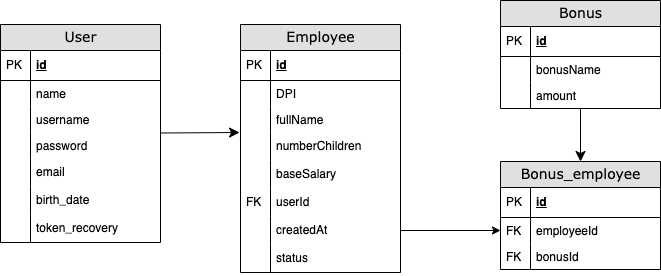

The diagram above was exported from draw.io. Its source (the exported page's mxGraphModel, read from the mxfile embedded in the PNG):
<mxGraphModel dx="1588" dy="876" grid="1" gridSize="10" guides="1" tooltips="1" connect="1" arrows="1" fold="1" page="1" pageScale="1" pageWidth="1100" pageHeight="850" background="none" math="0" shadow="0">
  <root>
    <mxCell id="0" />
    <mxCell id="1" parent="0" />
    <mxCell id="2" style="edgeStyle=none;curved=1;rounded=0;orthogonalLoop=1;jettySize=auto;html=1;entryX=-0.006;entryY=0;entryDx=0;entryDy=0;fontSize=12;startSize=8;endSize=8;entryPerimeter=0;" edge="1" source="3" target="25" parent="1">
      <mxGeometry relative="1" as="geometry" />
    </mxCell>
    <mxCell id="3" value="User" style="swimlane;html=1;fontStyle=0;childLayout=stackLayout;horizontal=1;startSize=26;fillColor=#e0e0e0;horizontalStack=0;resizeParent=1;resizeLast=0;collapsible=1;marginBottom=0;swimlaneFillColor=#ffffff;align=center;rounded=0;shadow=0;comic=0;labelBackgroundColor=none;strokeWidth=1;fontFamily=Verdana;fontSize=14" vertex="1" parent="1">
      <mxGeometry x="190" y="714" width="160" height="218" as="geometry" />
    </mxCell>
    <mxCell id="4" value="id" style="shape=partialRectangle;top=0;left=0;right=0;bottom=1;html=1;align=left;verticalAlign=middle;fillColor=none;spacingLeft=34;spacingRight=4;whiteSpace=wrap;overflow=hidden;rotatable=0;points=[[0,0.5],[1,0.5]];portConstraint=eastwest;dropTarget=0;fontStyle=5;" vertex="1" parent="3">
      <mxGeometry y="26" width="160" height="30" as="geometry" />
    </mxCell>
    <mxCell id="5" value="PK" style="shape=partialRectangle;top=0;left=0;bottom=0;html=1;fillColor=none;align=left;verticalAlign=middle;spacingLeft=4;spacingRight=4;whiteSpace=wrap;overflow=hidden;rotatable=0;points=[];portConstraint=eastwest;part=1;" connectable="0" vertex="1" parent="4">
      <mxGeometry width="30" height="30" as="geometry" />
    </mxCell>
    <mxCell id="6" value="name" style="shape=partialRectangle;top=0;left=0;right=0;bottom=0;html=1;align=left;verticalAlign=top;fillColor=none;spacingLeft=34;spacingRight=4;whiteSpace=wrap;overflow=hidden;rotatable=0;points=[[0,0.5],[1,0.5]];portConstraint=eastwest;dropTarget=0;" vertex="1" parent="3">
      <mxGeometry y="56" width="160" height="26" as="geometry" />
    </mxCell>
    <mxCell id="7" value="" style="shape=partialRectangle;top=0;left=0;bottom=0;html=1;fillColor=none;align=left;verticalAlign=top;spacingLeft=4;spacingRight=4;whiteSpace=wrap;overflow=hidden;rotatable=0;points=[];portConstraint=eastwest;part=1;" connectable="0" vertex="1" parent="6">
      <mxGeometry width="30" height="26" as="geometry" />
    </mxCell>
    <mxCell id="8" value="username" style="shape=partialRectangle;top=0;left=0;right=0;bottom=0;html=1;align=left;verticalAlign=top;fillColor=none;spacingLeft=34;spacingRight=4;whiteSpace=wrap;overflow=hidden;rotatable=0;points=[[0,0.5],[1,0.5]];portConstraint=eastwest;dropTarget=0;" vertex="1" parent="3">
      <mxGeometry y="82" width="160" height="26" as="geometry" />
    </mxCell>
    <mxCell id="9" value="" style="shape=partialRectangle;top=0;left=0;bottom=0;html=1;fillColor=none;align=left;verticalAlign=top;spacingLeft=4;spacingRight=4;whiteSpace=wrap;overflow=hidden;rotatable=0;points=[];portConstraint=eastwest;part=1;" connectable="0" vertex="1" parent="8">
      <mxGeometry width="30" height="26" as="geometry" />
    </mxCell>
    <mxCell id="10" value="password" style="shape=partialRectangle;top=0;left=0;right=0;bottom=0;html=1;align=left;verticalAlign=top;fillColor=none;spacingLeft=34;spacingRight=4;whiteSpace=wrap;overflow=hidden;rotatable=0;points=[[0,0.5],[1,0.5]];portConstraint=eastwest;dropTarget=0;" vertex="1" parent="3">
      <mxGeometry y="108" width="160" height="26" as="geometry" />
    </mxCell>
    <mxCell id="11" value="" style="shape=partialRectangle;top=0;left=0;bottom=0;html=1;fillColor=none;align=left;verticalAlign=top;spacingLeft=4;spacingRight=4;whiteSpace=wrap;overflow=hidden;rotatable=0;points=[];portConstraint=eastwest;part=1;" connectable="0" vertex="1" parent="10">
      <mxGeometry width="30" height="26" as="geometry" />
    </mxCell>
    <mxCell id="12" value="email" style="shape=partialRectangle;top=0;left=0;right=0;bottom=0;html=1;align=left;verticalAlign=top;fillColor=none;spacingLeft=34;spacingRight=4;whiteSpace=wrap;overflow=hidden;rotatable=0;points=[[0,0.5],[1,0.5]];portConstraint=eastwest;dropTarget=0;" vertex="1" parent="3">
      <mxGeometry y="134" width="160" height="28" as="geometry" />
    </mxCell>
    <mxCell id="13" value="" style="shape=partialRectangle;top=0;left=0;bottom=0;html=1;fillColor=none;align=left;verticalAlign=top;spacingLeft=4;spacingRight=4;whiteSpace=wrap;overflow=hidden;rotatable=0;points=[];portConstraint=eastwest;part=1;" connectable="0" vertex="1" parent="12">
      <mxGeometry width="30" height="28" as="geometry" />
    </mxCell>
    <mxCell id="14" value="birth_date" style="shape=partialRectangle;top=0;left=0;right=0;bottom=0;html=1;align=left;verticalAlign=top;fillColor=none;spacingLeft=34;spacingRight=4;whiteSpace=wrap;overflow=hidden;rotatable=0;points=[[0,0.5],[1,0.5]];portConstraint=eastwest;dropTarget=0;" vertex="1" parent="3">
      <mxGeometry y="162" width="160" height="28" as="geometry" />
    </mxCell>
    <mxCell id="15" value="" style="shape=partialRectangle;top=0;left=0;bottom=0;html=1;fillColor=none;align=left;verticalAlign=top;spacingLeft=4;spacingRight=4;whiteSpace=wrap;overflow=hidden;rotatable=0;points=[];portConstraint=eastwest;part=1;" connectable="0" vertex="1" parent="14">
      <mxGeometry width="30" height="28" as="geometry" />
    </mxCell>
    <mxCell id="16" value="token_recovery" style="shape=partialRectangle;top=0;left=0;right=0;bottom=0;html=1;align=left;verticalAlign=top;fillColor=none;spacingLeft=34;spacingRight=4;whiteSpace=wrap;overflow=hidden;rotatable=0;points=[[0,0.5],[1,0.5]];portConstraint=eastwest;dropTarget=0;" vertex="1" parent="3">
      <mxGeometry y="190" width="160" height="28" as="geometry" />
    </mxCell>
    <mxCell id="17" value="" style="shape=partialRectangle;top=0;left=0;bottom=0;html=1;fillColor=none;align=left;verticalAlign=top;spacingLeft=4;spacingRight=4;whiteSpace=wrap;overflow=hidden;rotatable=0;points=[];portConstraint=eastwest;part=1;" connectable="0" vertex="1" parent="16">
      <mxGeometry width="30" height="28" as="geometry" />
    </mxCell>
    <mxCell id="18" value="Employee" style="swimlane;html=1;fontStyle=0;childLayout=stackLayout;horizontal=1;startSize=26;fillColor=#e0e0e0;horizontalStack=0;resizeParent=1;resizeLast=0;collapsible=1;marginBottom=0;swimlaneFillColor=#ffffff;align=center;rounded=0;shadow=0;comic=0;labelBackgroundColor=none;strokeWidth=1;fontFamily=Verdana;fontSize=14" vertex="1" parent="1">
      <mxGeometry x="430" y="714" width="160" height="248" as="geometry" />
    </mxCell>
    <mxCell id="19" value="id" style="shape=partialRectangle;top=0;left=0;right=0;bottom=1;html=1;align=left;verticalAlign=middle;fillColor=none;spacingLeft=34;spacingRight=4;whiteSpace=wrap;overflow=hidden;rotatable=0;points=[[0,0.5],[1,0.5]];portConstraint=eastwest;dropTarget=0;fontStyle=5;" vertex="1" parent="18">
      <mxGeometry y="26" width="160" height="30" as="geometry" />
    </mxCell>
    <mxCell id="20" value="PK" style="shape=partialRectangle;top=0;left=0;bottom=0;html=1;fillColor=none;align=left;verticalAlign=middle;spacingLeft=4;spacingRight=4;whiteSpace=wrap;overflow=hidden;rotatable=0;points=[];portConstraint=eastwest;part=1;" connectable="0" vertex="1" parent="19">
      <mxGeometry width="30" height="30" as="geometry" />
    </mxCell>
    <mxCell id="21" value="DPI" style="shape=partialRectangle;top=0;left=0;right=0;bottom=0;html=1;align=left;verticalAlign=top;fillColor=none;spacingLeft=34;spacingRight=4;whiteSpace=wrap;overflow=hidden;rotatable=0;points=[[0,0.5],[1,0.5]];portConstraint=eastwest;dropTarget=0;" vertex="1" parent="18">
      <mxGeometry y="56" width="160" height="26" as="geometry" />
    </mxCell>
    <mxCell id="22" value="" style="shape=partialRectangle;top=0;left=0;bottom=0;html=1;fillColor=none;align=left;verticalAlign=top;spacingLeft=4;spacingRight=4;whiteSpace=wrap;overflow=hidden;rotatable=0;points=[];portConstraint=eastwest;part=1;" connectable="0" vertex="1" parent="21">
      <mxGeometry width="30" height="26" as="geometry" />
    </mxCell>
    <mxCell id="23" value="fullName" style="shape=partialRectangle;top=0;left=0;right=0;bottom=0;html=1;align=left;verticalAlign=top;fillColor=none;spacingLeft=34;spacingRight=4;whiteSpace=wrap;overflow=hidden;rotatable=0;points=[[0,0.5],[1,0.5]];portConstraint=eastwest;dropTarget=0;" vertex="1" parent="18">
      <mxGeometry y="82" width="160" height="26" as="geometry" />
    </mxCell>
    <mxCell id="24" value="" style="shape=partialRectangle;top=0;left=0;bottom=0;html=1;fillColor=none;align=left;verticalAlign=top;spacingLeft=4;spacingRight=4;whiteSpace=wrap;overflow=hidden;rotatable=0;points=[];portConstraint=eastwest;part=1;" connectable="0" vertex="1" parent="23">
      <mxGeometry width="30" height="26" as="geometry" />
    </mxCell>
    <mxCell id="25" value="numberChildren" style="shape=partialRectangle;top=0;left=0;right=0;bottom=0;html=1;align=left;verticalAlign=top;fillColor=none;spacingLeft=34;spacingRight=4;whiteSpace=wrap;overflow=hidden;rotatable=0;points=[[0,0.5],[1,0.5]];portConstraint=eastwest;dropTarget=0;" vertex="1" parent="18">
      <mxGeometry y="108" width="160" height="28" as="geometry" />
    </mxCell>
    <mxCell id="26" value="" style="shape=partialRectangle;top=0;left=0;bottom=0;html=1;fillColor=none;align=left;verticalAlign=top;spacingLeft=4;spacingRight=4;whiteSpace=wrap;overflow=hidden;rotatable=0;points=[];portConstraint=eastwest;part=1;" connectable="0" vertex="1" parent="25">
      <mxGeometry width="30" height="28" as="geometry" />
    </mxCell>
    <mxCell id="27" value="baseSalary" style="shape=partialRectangle;top=0;left=0;right=0;bottom=0;html=1;align=left;verticalAlign=top;fillColor=none;spacingLeft=34;spacingRight=4;whiteSpace=wrap;overflow=hidden;rotatable=0;points=[[0,0.5],[1,0.5]];portConstraint=eastwest;dropTarget=0;" vertex="1" parent="18">
      <mxGeometry y="136" width="160" height="28" as="geometry" />
    </mxCell>
    <mxCell id="28" value="" style="shape=partialRectangle;top=0;left=0;bottom=0;html=1;fillColor=none;align=left;verticalAlign=top;spacingLeft=4;spacingRight=4;whiteSpace=wrap;overflow=hidden;rotatable=0;points=[];portConstraint=eastwest;part=1;" connectable="0" vertex="1" parent="27">
      <mxGeometry width="30" height="28" as="geometry" />
    </mxCell>
    <mxCell id="29" value="userId" style="shape=partialRectangle;top=0;left=0;right=0;bottom=0;html=1;align=left;verticalAlign=top;fillColor=none;spacingLeft=34;spacingRight=4;whiteSpace=wrap;overflow=hidden;rotatable=0;points=[[0,0.5],[1,0.5]];portConstraint=eastwest;dropTarget=0;" vertex="1" parent="18">
      <mxGeometry y="164" width="160" height="28" as="geometry" />
    </mxCell>
    <mxCell id="30" value="FK" style="shape=partialRectangle;top=0;left=0;bottom=0;html=1;fillColor=none;align=left;verticalAlign=top;spacingLeft=4;spacingRight=4;whiteSpace=wrap;overflow=hidden;rotatable=0;points=[];portConstraint=eastwest;part=1;" connectable="0" vertex="1" parent="29">
      <mxGeometry width="30" height="28" as="geometry" />
    </mxCell>
    <mxCell id="31" value="createdAt" style="shape=partialRectangle;top=0;left=0;right=0;bottom=0;html=1;align=left;verticalAlign=top;fillColor=none;spacingLeft=34;spacingRight=4;whiteSpace=wrap;overflow=hidden;rotatable=0;points=[[0,0.5],[1,0.5]];portConstraint=eastwest;dropTarget=0;" vertex="1" parent="18">
      <mxGeometry y="192" width="160" height="28" as="geometry" />
    </mxCell>
    <mxCell id="32" value="" style="shape=partialRectangle;top=0;left=0;bottom=0;html=1;fillColor=none;align=left;verticalAlign=top;spacingLeft=4;spacingRight=4;whiteSpace=wrap;overflow=hidden;rotatable=0;points=[];portConstraint=eastwest;part=1;" connectable="0" vertex="1" parent="31">
      <mxGeometry width="30" height="28" as="geometry" />
    </mxCell>
    <mxCell id="33" value="status" style="shape=partialRectangle;top=0;left=0;right=0;bottom=0;html=1;align=left;verticalAlign=top;fillColor=none;spacingLeft=34;spacingRight=4;whiteSpace=wrap;overflow=hidden;rotatable=0;points=[[0,0.5],[1,0.5]];portConstraint=eastwest;dropTarget=0;" vertex="1" parent="18">
      <mxGeometry y="220" width="160" height="28" as="geometry" />
    </mxCell>
    <mxCell id="34" value="" style="shape=partialRectangle;top=0;left=0;bottom=0;html=1;fillColor=none;align=left;verticalAlign=top;spacingLeft=4;spacingRight=4;whiteSpace=wrap;overflow=hidden;rotatable=0;points=[];portConstraint=eastwest;part=1;" connectable="0" vertex="1" parent="33">
      <mxGeometry width="30" height="28" as="geometry" />
    </mxCell>
    <mxCell id="35" style="edgeStyle=none;curved=1;rounded=0;orthogonalLoop=1;jettySize=auto;html=1;entryX=0.5;entryY=0;entryDx=0;entryDy=0;fontSize=12;startSize=8;endSize=8;" edge="1" source="36" target="43" parent="1">
      <mxGeometry relative="1" as="geometry" />
    </mxCell>
    <mxCell id="36" value="Bonus" style="swimlane;html=1;fontStyle=0;childLayout=stackLayout;horizontal=1;startSize=26;fillColor=#e0e0e0;horizontalStack=0;resizeParent=1;resizeLast=0;collapsible=1;marginBottom=0;swimlaneFillColor=#ffffff;align=center;rounded=0;shadow=0;comic=0;labelBackgroundColor=none;strokeWidth=1;fontFamily=Verdana;fontSize=14" vertex="1" parent="1">
      <mxGeometry x="690" y="690" width="160" height="108" as="geometry" />
    </mxCell>
    <mxCell id="37" value="id" style="shape=partialRectangle;top=0;left=0;right=0;bottom=1;html=1;align=left;verticalAlign=middle;fillColor=none;spacingLeft=34;spacingRight=4;whiteSpace=wrap;overflow=hidden;rotatable=0;points=[[0,0.5],[1,0.5]];portConstraint=eastwest;dropTarget=0;fontStyle=5;" vertex="1" parent="36">
      <mxGeometry y="26" width="160" height="30" as="geometry" />
    </mxCell>
    <mxCell id="38" value="PK" style="shape=partialRectangle;top=0;left=0;bottom=0;html=1;fillColor=none;align=left;verticalAlign=middle;spacingLeft=4;spacingRight=4;whiteSpace=wrap;overflow=hidden;rotatable=0;points=[];portConstraint=eastwest;part=1;" connectable="0" vertex="1" parent="37">
      <mxGeometry width="30" height="30" as="geometry" />
    </mxCell>
    <mxCell id="39" value="bonusName" style="shape=partialRectangle;top=0;left=0;right=0;bottom=0;html=1;align=left;verticalAlign=top;fillColor=none;spacingLeft=34;spacingRight=4;whiteSpace=wrap;overflow=hidden;rotatable=0;points=[[0,0.5],[1,0.5]];portConstraint=eastwest;dropTarget=0;" vertex="1" parent="36">
      <mxGeometry y="56" width="160" height="26" as="geometry" />
    </mxCell>
    <mxCell id="40" value="" style="shape=partialRectangle;top=0;left=0;bottom=0;html=1;fillColor=none;align=left;verticalAlign=top;spacingLeft=4;spacingRight=4;whiteSpace=wrap;overflow=hidden;rotatable=0;points=[];portConstraint=eastwest;part=1;" connectable="0" vertex="1" parent="39">
      <mxGeometry width="30" height="26" as="geometry" />
    </mxCell>
    <mxCell id="41" value="amount" style="shape=partialRectangle;top=0;left=0;right=0;bottom=0;html=1;align=left;verticalAlign=top;fillColor=none;spacingLeft=34;spacingRight=4;whiteSpace=wrap;overflow=hidden;rotatable=0;points=[[0,0.5],[1,0.5]];portConstraint=eastwest;dropTarget=0;" vertex="1" parent="36">
      <mxGeometry y="82" width="160" height="26" as="geometry" />
    </mxCell>
    <mxCell id="42" value="" style="shape=partialRectangle;top=0;left=0;bottom=0;html=1;fillColor=none;align=left;verticalAlign=top;spacingLeft=4;spacingRight=4;whiteSpace=wrap;overflow=hidden;rotatable=0;points=[];portConstraint=eastwest;part=1;" connectable="0" vertex="1" parent="41">
      <mxGeometry width="30" height="26" as="geometry" />
    </mxCell>
    <mxCell id="43" value="Bonus_employee" style="swimlane;html=1;fontStyle=0;childLayout=stackLayout;horizontal=1;startSize=26;fillColor=#e0e0e0;horizontalStack=0;resizeParent=1;resizeLast=0;collapsible=1;marginBottom=0;swimlaneFillColor=#ffffff;align=center;rounded=0;shadow=0;comic=0;labelBackgroundColor=none;strokeWidth=1;fontFamily=Verdana;fontSize=14" vertex="1" parent="1">
      <mxGeometry x="690" y="851" width="160" height="108" as="geometry" />
    </mxCell>
    <mxCell id="44" value="id" style="shape=partialRectangle;top=0;left=0;right=0;bottom=1;html=1;align=left;verticalAlign=middle;fillColor=none;spacingLeft=34;spacingRight=4;whiteSpace=wrap;overflow=hidden;rotatable=0;points=[[0,0.5],[1,0.5]];portConstraint=eastwest;dropTarget=0;fontStyle=5;" vertex="1" parent="43">
      <mxGeometry y="26" width="160" height="30" as="geometry" />
    </mxCell>
    <mxCell id="45" value="PK" style="shape=partialRectangle;top=0;left=0;bottom=0;html=1;fillColor=none;align=left;verticalAlign=middle;spacingLeft=4;spacingRight=4;whiteSpace=wrap;overflow=hidden;rotatable=0;points=[];portConstraint=eastwest;part=1;" connectable="0" vertex="1" parent="44">
      <mxGeometry width="30" height="30" as="geometry" />
    </mxCell>
    <mxCell id="46" value="employeeId" style="shape=partialRectangle;top=0;left=0;right=0;bottom=0;html=1;align=left;verticalAlign=top;fillColor=none;spacingLeft=34;spacingRight=4;whiteSpace=wrap;overflow=hidden;rotatable=0;points=[[0,0.5],[1,0.5]];portConstraint=eastwest;dropTarget=0;" vertex="1" parent="43">
      <mxGeometry y="56" width="160" height="26" as="geometry" />
    </mxCell>
    <mxCell id="47" value="FK" style="shape=partialRectangle;top=0;left=0;bottom=0;html=1;fillColor=none;align=left;verticalAlign=top;spacingLeft=4;spacingRight=4;whiteSpace=wrap;overflow=hidden;rotatable=0;points=[];portConstraint=eastwest;part=1;" connectable="0" vertex="1" parent="46">
      <mxGeometry width="30" height="26" as="geometry" />
    </mxCell>
    <mxCell id="48" value="bonusId" style="shape=partialRectangle;top=0;left=0;right=0;bottom=0;html=1;align=left;verticalAlign=top;fillColor=none;spacingLeft=34;spacingRight=4;whiteSpace=wrap;overflow=hidden;rotatable=0;points=[[0,0.5],[1,0.5]];portConstraint=eastwest;dropTarget=0;" vertex="1" parent="43">
      <mxGeometry y="82" width="160" height="26" as="geometry" />
    </mxCell>
    <mxCell id="49" value="FK" style="shape=partialRectangle;top=0;left=0;bottom=0;html=1;fillColor=none;align=left;verticalAlign=top;spacingLeft=4;spacingRight=4;whiteSpace=wrap;overflow=hidden;rotatable=0;points=[];portConstraint=eastwest;part=1;" connectable="0" vertex="1" parent="48">
      <mxGeometry width="30" height="26" as="geometry" />
    </mxCell>
    <mxCell id="50" style="edgeStyle=orthogonalEdgeStyle;rounded=0;orthogonalLoop=1;jettySize=auto;html=1;entryX=0;entryY=0.5;entryDx=0;entryDy=0;" edge="1" source="31" target="46" parent="1">
      <mxGeometry relative="1" as="geometry" />
    </mxCell>
  </root>
</mxGraphModel>